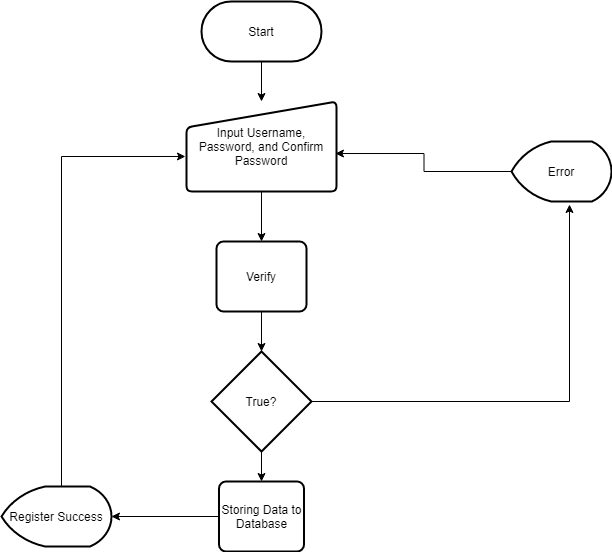

The diagram above was exported from draw.io. Its source (the exported page's mxGraphModel, read from the mxfile embedded in the PNG):
<mxGraphModel dx="1422" dy="783" grid="1" gridSize="10" guides="1" tooltips="1" connect="1" arrows="1" fold="1" page="1" pageScale="1" pageWidth="827" pageHeight="1169" math="0" shadow="0">
  <root>
    <mxCell id="WIyWlLk6GJQsqaUBKTNV-0" />
    <mxCell id="WIyWlLk6GJQsqaUBKTNV-1" parent="WIyWlLk6GJQsqaUBKTNV-0" />
    <mxCell id="lTyNDjmyto2BiB2qLdcX-2" style="edgeStyle=orthogonalEdgeStyle;rounded=0;orthogonalLoop=1;jettySize=auto;html=1;" edge="1" parent="WIyWlLk6GJQsqaUBKTNV-1" source="lTyNDjmyto2BiB2qLdcX-0" target="lTyNDjmyto2BiB2qLdcX-1">
      <mxGeometry relative="1" as="geometry" />
    </mxCell>
    <mxCell id="lTyNDjmyto2BiB2qLdcX-0" value="Start" style="rounded=1;whiteSpace=wrap;html=1;arcSize=50;strokeWidth=2;" vertex="1" parent="WIyWlLk6GJQsqaUBKTNV-1">
      <mxGeometry x="350" y="50" width="120" height="60" as="geometry" />
    </mxCell>
    <mxCell id="lTyNDjmyto2BiB2qLdcX-4" style="edgeStyle=orthogonalEdgeStyle;rounded=0;orthogonalLoop=1;jettySize=auto;html=1;" edge="1" parent="WIyWlLk6GJQsqaUBKTNV-1" source="lTyNDjmyto2BiB2qLdcX-1" target="lTyNDjmyto2BiB2qLdcX-3">
      <mxGeometry relative="1" as="geometry" />
    </mxCell>
    <mxCell id="lTyNDjmyto2BiB2qLdcX-1" value="Input Username, Password, and Confirm Password" style="html=1;strokeWidth=2;shape=manualInput;whiteSpace=wrap;rounded=1;size=26;arcSize=11;" vertex="1" parent="WIyWlLk6GJQsqaUBKTNV-1">
      <mxGeometry x="335" y="150" width="150" height="90" as="geometry" />
    </mxCell>
    <mxCell id="lTyNDjmyto2BiB2qLdcX-6" style="edgeStyle=orthogonalEdgeStyle;rounded=0;orthogonalLoop=1;jettySize=auto;html=1;entryX=0.5;entryY=0;entryDx=0;entryDy=0;entryPerimeter=0;" edge="1" parent="WIyWlLk6GJQsqaUBKTNV-1" source="lTyNDjmyto2BiB2qLdcX-3" target="lTyNDjmyto2BiB2qLdcX-5">
      <mxGeometry relative="1" as="geometry" />
    </mxCell>
    <mxCell id="lTyNDjmyto2BiB2qLdcX-3" value="Verify" style="rounded=1;whiteSpace=wrap;html=1;absoluteArcSize=1;arcSize=14;strokeWidth=2;" vertex="1" parent="WIyWlLk6GJQsqaUBKTNV-1">
      <mxGeometry x="365" y="290" width="90" height="70" as="geometry" />
    </mxCell>
    <mxCell id="lTyNDjmyto2BiB2qLdcX-9" style="edgeStyle=orthogonalEdgeStyle;rounded=0;orthogonalLoop=1;jettySize=auto;html=1;entryX=0.5;entryY=0;entryDx=0;entryDy=0;" edge="1" parent="WIyWlLk6GJQsqaUBKTNV-1" source="lTyNDjmyto2BiB2qLdcX-5" target="lTyNDjmyto2BiB2qLdcX-8">
      <mxGeometry relative="1" as="geometry" />
    </mxCell>
    <mxCell id="lTyNDjmyto2BiB2qLdcX-11" style="edgeStyle=orthogonalEdgeStyle;rounded=0;orthogonalLoop=1;jettySize=auto;html=1;entryX=0.58;entryY=1.05;entryDx=0;entryDy=0;entryPerimeter=0;" edge="1" parent="WIyWlLk6GJQsqaUBKTNV-1" source="lTyNDjmyto2BiB2qLdcX-5" target="lTyNDjmyto2BiB2qLdcX-10">
      <mxGeometry relative="1" as="geometry" />
    </mxCell>
    <mxCell id="lTyNDjmyto2BiB2qLdcX-5" value="True?" style="strokeWidth=2;html=1;shape=mxgraph.flowchart.decision;whiteSpace=wrap;" vertex="1" parent="WIyWlLk6GJQsqaUBKTNV-1">
      <mxGeometry x="360" y="400" width="100" height="100" as="geometry" />
    </mxCell>
    <mxCell id="lTyNDjmyto2BiB2qLdcX-15" style="edgeStyle=orthogonalEdgeStyle;rounded=0;orthogonalLoop=1;jettySize=auto;html=1;entryX=1;entryY=0.5;entryDx=0;entryDy=0;entryPerimeter=0;" edge="1" parent="WIyWlLk6GJQsqaUBKTNV-1" source="lTyNDjmyto2BiB2qLdcX-8" target="lTyNDjmyto2BiB2qLdcX-13">
      <mxGeometry relative="1" as="geometry" />
    </mxCell>
    <mxCell id="lTyNDjmyto2BiB2qLdcX-8" value="Storing Data to Database" style="rounded=1;whiteSpace=wrap;html=1;absoluteArcSize=1;arcSize=14;strokeWidth=2;" vertex="1" parent="WIyWlLk6GJQsqaUBKTNV-1">
      <mxGeometry x="367.5" y="530" width="85" height="70" as="geometry" />
    </mxCell>
    <mxCell id="lTyNDjmyto2BiB2qLdcX-12" style="edgeStyle=orthogonalEdgeStyle;rounded=0;orthogonalLoop=1;jettySize=auto;html=1;entryX=0.993;entryY=0.578;entryDx=0;entryDy=0;entryPerimeter=0;" edge="1" parent="WIyWlLk6GJQsqaUBKTNV-1" source="lTyNDjmyto2BiB2qLdcX-10" target="lTyNDjmyto2BiB2qLdcX-1">
      <mxGeometry relative="1" as="geometry" />
    </mxCell>
    <mxCell id="lTyNDjmyto2BiB2qLdcX-10" value="Error" style="strokeWidth=2;html=1;shape=mxgraph.flowchart.display;whiteSpace=wrap;" vertex="1" parent="WIyWlLk6GJQsqaUBKTNV-1">
      <mxGeometry x="660" y="190" width="100" height="60" as="geometry" />
    </mxCell>
    <mxCell id="lTyNDjmyto2BiB2qLdcX-16" style="edgeStyle=orthogonalEdgeStyle;rounded=0;orthogonalLoop=1;jettySize=auto;html=1;entryX=-0.007;entryY=0.611;entryDx=0;entryDy=0;entryPerimeter=0;" edge="1" parent="WIyWlLk6GJQsqaUBKTNV-1" source="lTyNDjmyto2BiB2qLdcX-13" target="lTyNDjmyto2BiB2qLdcX-1">
      <mxGeometry relative="1" as="geometry">
        <Array as="points">
          <mxPoint x="210" y="205" />
        </Array>
      </mxGeometry>
    </mxCell>
    <mxCell id="lTyNDjmyto2BiB2qLdcX-13" value="Register Success" style="strokeWidth=2;html=1;shape=mxgraph.flowchart.display;whiteSpace=wrap;" vertex="1" parent="WIyWlLk6GJQsqaUBKTNV-1">
      <mxGeometry x="150" y="535" width="110" height="60" as="geometry" />
    </mxCell>
  </root>
</mxGraphModel>